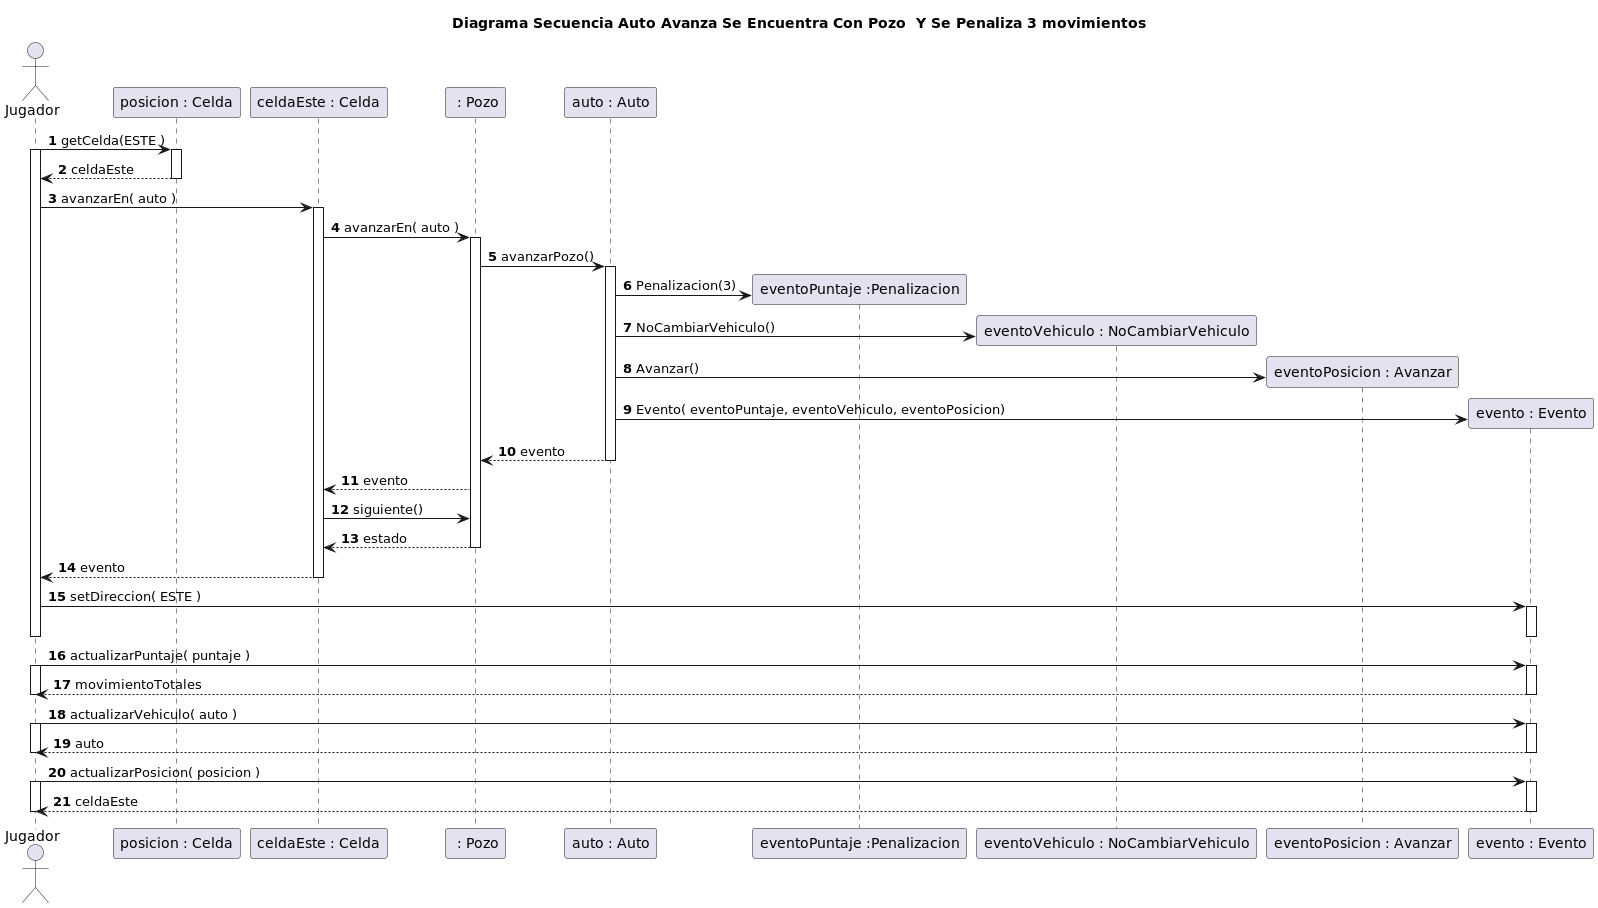

The diagram above was rendered by PlantUML. Its source (embedded in the PNG):
@startuml
title Diagrama Secuencia Auto Avanza Se Encuentra Con Pozo  Y Se Penaliza 3 movimientos

autonumber

actor Jugador

Jugador -> "posicion : Celda"++: getCelda(ESTE )
activate Jugador
"posicion : Celda" --> Jugador: celdaEste
deactivate "posicion : Celda"
 Jugador -> "celdaEste : Celda"++: avanzarEn( auto )



"celdaEste : Celda" -> " : Pozo"++: avanzarEn( auto )
" : Pozo" -> "auto : Auto"++: avanzarPozo()

create "eventoPuntaje :Penalizacion"
"auto : Auto"-> "eventoPuntaje :Penalizacion": Penalizacion(3)

create "eventoVehiculo : NoCambiarVehiculo"
"auto : Auto"-> "eventoVehiculo : NoCambiarVehiculo": NoCambiarVehiculo()

create "eventoPosicion : Avanzar"
"auto : Auto"-> "eventoPosicion : Avanzar": Avanzar()

create "evento : Evento"
"auto : Auto"  -> "evento : Evento": Evento( eventoPuntaje, eventoVehiculo, eventoPosicion)


"auto : Auto" --> " : Pozo": evento
deactivate "auto : Auto"

" : Pozo" --> "celdaEste : Celda": evento
"celdaEste : Celda" -> " : Pozo": siguiente()
" : Pozo" --> "celdaEste : Celda": estado
deactivate " : Pozo"

"celdaEste : Celda" --> Jugador: evento
deactivate "celdaEste : Celda"

Jugador -> "evento : Evento"++: setDireccion( ESTE )
deactivate "evento : Evento"
deactivate Jugador

Jugador -> "evento : Evento"++: actualizarPuntaje( puntaje )
activate Jugador
Jugador <-- "evento : Evento"--: movimientoTotales
deactivate Jugador

Jugador -> "evento : Evento"++: actualizarVehiculo( auto )
activate Jugador
Jugador <-- "evento : Evento"--: auto
deactivate Jugador

Jugador -> "evento : Evento"++: actualizarPosicion( posicion )
activate Jugador
Jugador <-- "evento : Evento"--: celdaEste
deactivate Jugador

@enduml